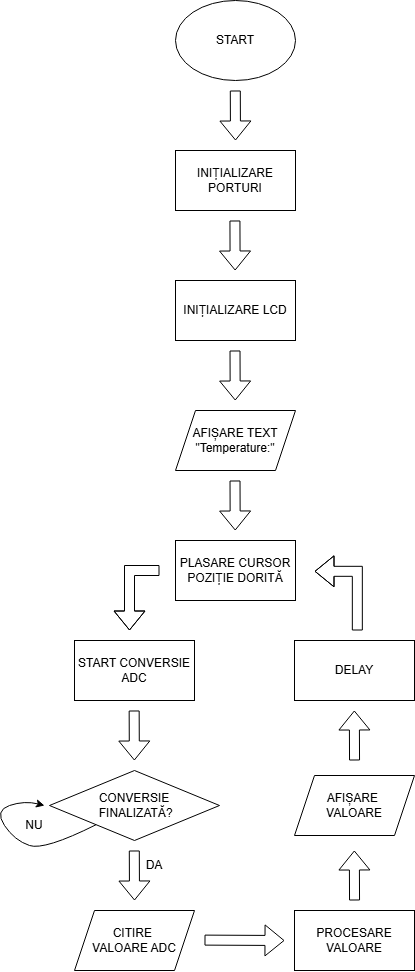

The diagram above was exported from draw.io. Its source (the exported page's mxGraphModel, read from the mxfile embedded in the PNG):
<mxGraphModel dx="1571" dy="834" grid="1" gridSize="10" guides="1" tooltips="1" connect="1" arrows="1" fold="1" page="1" pageScale="1" pageWidth="850" pageHeight="1100" math="0" shadow="0">
  <root>
    <mxCell id="0" />
    <mxCell id="1" parent="0" />
    <mxCell id="dHQELv6VorGo37d0N2pj-10" edge="1" parent="1" style="shape=flexArrow;endArrow=classic;html=1;rounded=0;elbow=vertical;" value="">
      <mxGeometry height="50" relative="1" width="50" as="geometry">
        <mxPoint x="420.8" y="100" as="sourcePoint" />
        <mxPoint x="421" y="150" as="targetPoint" />
      </mxGeometry>
    </mxCell>
    <mxCell id="dHQELv6VorGo37d0N2pj-11" edge="1" parent="1" style="shape=flexArrow;endArrow=classic;html=1;rounded=0;elbow=vertical;" value="">
      <mxGeometry height="50" relative="1" width="50" as="geometry">
        <mxPoint x="420.44" y="230" as="sourcePoint" />
        <mxPoint x="420.64" y="280" as="targetPoint" />
      </mxGeometry>
    </mxCell>
    <mxCell id="dHQELv6VorGo37d0N2pj-12" edge="1" parent="1" style="shape=flexArrow;endArrow=classic;html=1;rounded=0;elbow=vertical;" value="">
      <mxGeometry height="50" relative="1" width="50" as="geometry">
        <mxPoint x="420.52" y="360" as="sourcePoint" />
        <mxPoint x="420.71999999999997" y="410" as="targetPoint" />
      </mxGeometry>
    </mxCell>
    <mxCell id="dHQELv6VorGo37d0N2pj-13" edge="1" parent="1" style="shape=flexArrow;endArrow=classic;html=1;rounded=0;elbow=vertical;" value="">
      <mxGeometry height="50" relative="1" width="50" as="geometry">
        <mxPoint x="420.52" y="490" as="sourcePoint" />
        <mxPoint x="420.71999999999997" y="540" as="targetPoint" />
      </mxGeometry>
    </mxCell>
    <mxCell id="dHQELv6VorGo37d0N2pj-14" edge="1" parent="1" style="shape=flexArrow;endArrow=classic;html=1;rounded=0;edgeStyle=orthogonalEdgeStyle;" value="">
      <mxGeometry height="50" relative="1" width="50" as="geometry">
        <mxPoint x="345" y="580" as="sourcePoint" />
        <mxPoint x="315" y="640" as="targetPoint" />
      </mxGeometry>
    </mxCell>
    <mxCell id="dHQELv6VorGo37d0N2pj-16" edge="1" parent="1" style="shape=flexArrow;endArrow=classic;html=1;rounded=0;elbow=vertical;" value="">
      <mxGeometry height="50" relative="1" width="50" as="geometry">
        <mxPoint x="540.04" y="770" as="sourcePoint" />
        <mxPoint x="539.84" y="720" as="targetPoint" />
      </mxGeometry>
    </mxCell>
    <mxCell id="dHQELv6VorGo37d0N2pj-24" edge="1" parent="1" style="shape=flexArrow;endArrow=classic;html=1;rounded=0;edgeStyle=elbowEdgeStyle;elbow=vertical;" value="">
      <mxGeometry height="50" relative="1" width="50" as="geometry">
        <Array as="points">
          <mxPoint x="535.3000000000002" y="580.82" />
        </Array>
        <mxPoint x="542.83" y="640" as="sourcePoint" />
        <mxPoint x="500" y="580" as="targetPoint" />
      </mxGeometry>
    </mxCell>
    <mxCell id="dHQELv6VorGo37d0N2pj-25" parent="1" style="ellipse;whiteSpace=wrap;html=1;" value="START" vertex="1">
      <mxGeometry height="80" width="120" x="361" y="10" as="geometry" />
    </mxCell>
    <mxCell id="dHQELv6VorGo37d0N2pj-27" parent="1" style="rounded=0;whiteSpace=wrap;html=1;" value="INIȚIALIZARE PORTURI" vertex="1">
      <mxGeometry height="60" width="120" x="361" y="160" as="geometry" />
    </mxCell>
    <mxCell id="dHQELv6VorGo37d0N2pj-28" parent="1" style="rounded=0;whiteSpace=wrap;html=1;" value="INIȚIALIZARE LCD" vertex="1">
      <mxGeometry height="60" width="120" x="361" y="290" as="geometry" />
    </mxCell>
    <mxCell id="dHQELv6VorGo37d0N2pj-29" parent="1" style="shape=parallelogram;perimeter=parallelogramPerimeter;whiteSpace=wrap;html=1;fixedSize=1;" value="AFIȘARE TEXT &quot;Temperature:&quot;" vertex="1">
      <mxGeometry height="60" width="120" x="361" y="420" as="geometry" />
    </mxCell>
    <mxCell id="dHQELv6VorGo37d0N2pj-30" parent="1" style="rounded=0;whiteSpace=wrap;html=1;" value="PLASARE CURSOR POZIȚIE DORITĂ" vertex="1">
      <mxGeometry height="60" width="120" x="361" y="550" as="geometry" />
    </mxCell>
    <mxCell id="dHQELv6VorGo37d0N2pj-31" parent="1" style="rounded=0;whiteSpace=wrap;html=1;" value="START CONVERSIE ADC" vertex="1">
      <mxGeometry height="60" width="120" x="260" y="650" as="geometry" />
    </mxCell>
    <mxCell id="dHQELv6VorGo37d0N2pj-32" parent="1" style="rhombus;whiteSpace=wrap;html=1;" value="CONVERSIE&lt;div&gt;&amp;nbsp;FINALIZATĂ?&lt;/div&gt;" vertex="1">
      <mxGeometry height="70" width="170" x="235" y="780" as="geometry" />
    </mxCell>
    <mxCell id="dHQELv6VorGo37d0N2pj-33" edge="1" parent="1" style="shape=flexArrow;endArrow=classic;html=1;rounded=0;elbow=vertical;" value="">
      <mxGeometry height="50" relative="1" width="50" as="geometry">
        <mxPoint x="319.66999999999996" y="720" as="sourcePoint" />
        <mxPoint x="319.86999999999995" y="770" as="targetPoint" />
      </mxGeometry>
    </mxCell>
    <mxCell id="dHQELv6VorGo37d0N2pj-34" edge="1" parent="1" style="shape=flexArrow;endArrow=classic;html=1;rounded=0;elbow=vertical;" value="">
      <mxGeometry height="50" relative="1" width="50" as="geometry">
        <mxPoint x="319.81" y="860" as="sourcePoint" />
        <mxPoint x="320.00999999999993" y="910" as="targetPoint" />
      </mxGeometry>
    </mxCell>
    <mxCell id="dHQELv6VorGo37d0N2pj-35" parent="1" style="text;html=1;whiteSpace=wrap;strokeColor=none;fillColor=none;align=center;verticalAlign=middle;rounded=0;" value="DA" vertex="1">
      <mxGeometry height="30" width="60" x="310" y="860" as="geometry" />
    </mxCell>
    <mxCell id="dHQELv6VorGo37d0N2pj-45" edge="1" parent="1" source="dHQELv6VorGo37d0N2pj-32" style="curved=1;endArrow=classic;html=1;rounded=0;" value="">
      <mxGeometry height="50" relative="1" width="50" as="geometry">
        <Array as="points">
          <mxPoint x="230" y="860" />
          <mxPoint x="200" y="850" />
          <mxPoint x="180" y="820" />
          <mxPoint x="210" y="810" />
        </Array>
        <mxPoint x="180" y="870" as="sourcePoint" />
        <mxPoint x="230" y="815" as="targetPoint" />
      </mxGeometry>
    </mxCell>
    <mxCell id="dHQELv6VorGo37d0N2pj-46" parent="1" style="text;html=1;whiteSpace=wrap;strokeColor=none;fillColor=none;align=center;verticalAlign=middle;rounded=0;" value="NU" vertex="1">
      <mxGeometry height="30" width="60" x="190" y="820" as="geometry" />
    </mxCell>
    <mxCell id="dHQELv6VorGo37d0N2pj-47" parent="1" style="shape=parallelogram;perimeter=parallelogramPerimeter;whiteSpace=wrap;html=1;fixedSize=1;" value="CITIRE&amp;nbsp;&lt;div&gt;VALOARE ADC&lt;/div&gt;" vertex="1">
      <mxGeometry height="60" width="120" x="260" y="920" as="geometry" />
    </mxCell>
    <mxCell id="dHQELv6VorGo37d0N2pj-48" edge="1" parent="1" style="shape=flexArrow;endArrow=classic;html=1;rounded=0;elbow=vertical;" value="">
      <mxGeometry height="50" relative="1" width="50" as="geometry">
        <mxPoint x="390" y="949.62" as="sourcePoint" />
        <mxPoint x="470" y="950" as="targetPoint" />
      </mxGeometry>
    </mxCell>
    <mxCell id="dHQELv6VorGo37d0N2pj-49" parent="1" style="shape=parallelogram;perimeter=parallelogramPerimeter;whiteSpace=wrap;html=1;fixedSize=1;" value="AFIȘARE&amp;nbsp;&lt;div&gt;VALOARE&lt;/div&gt;" vertex="1">
      <mxGeometry height="60" width="120" x="480" y="785" as="geometry" />
    </mxCell>
    <mxCell id="dHQELv6VorGo37d0N2pj-50" edge="1" parent="1" style="shape=flexArrow;endArrow=classic;html=1;rounded=0;elbow=vertical;" value="">
      <mxGeometry height="50" relative="1" width="50" as="geometry">
        <mxPoint x="540.0399999999998" y="910" as="sourcePoint" />
        <mxPoint x="539.8399999999999" y="860" as="targetPoint" />
      </mxGeometry>
    </mxCell>
    <mxCell id="dHQELv6VorGo37d0N2pj-51" parent="1" style="rounded=0;whiteSpace=wrap;html=1;" value="DELAY" vertex="1">
      <mxGeometry height="60" width="120" x="480" y="650" as="geometry" />
    </mxCell>
    <mxCell id="dHQELv6VorGo37d0N2pj-52" parent="1" style="rounded=0;whiteSpace=wrap;html=1;" value="PROCESARE VALOARE" vertex="1">
      <mxGeometry height="60" width="120" x="480" y="920" as="geometry" />
    </mxCell>
  </root>
</mxGraphModel>